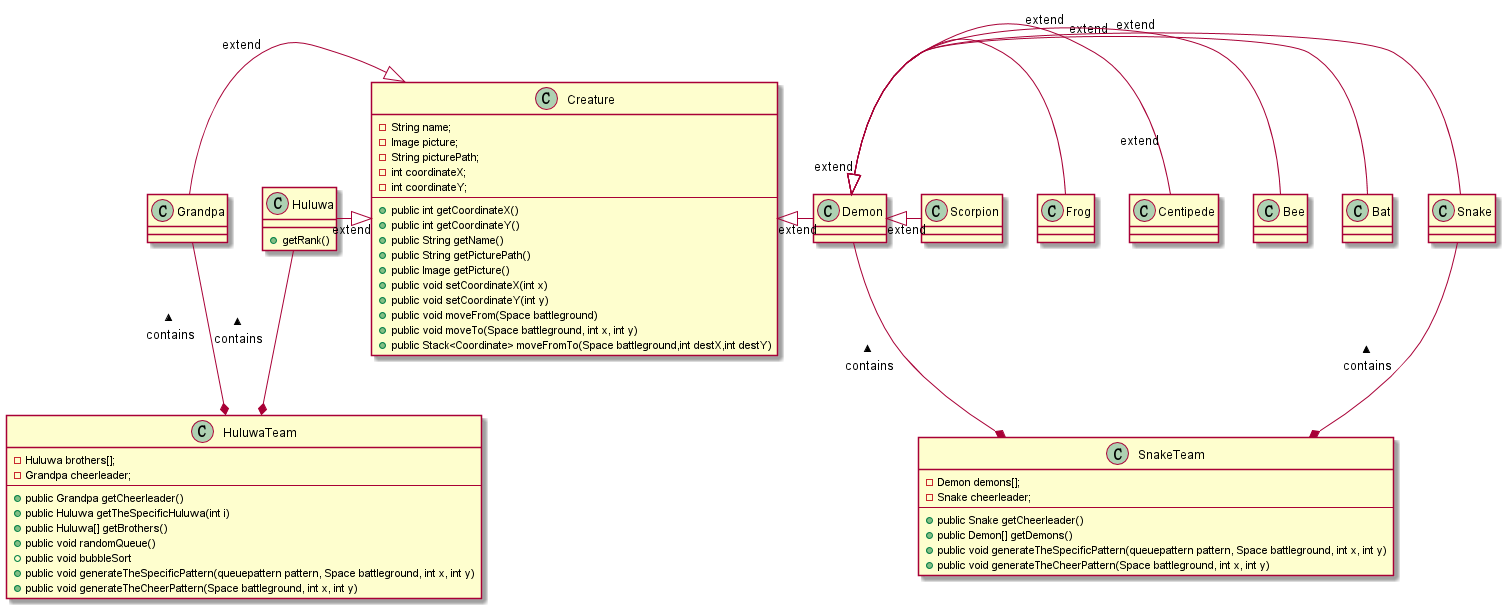

The diagram above was rendered by PlantUML. Its source (embedded in the PNG):
@startuml

class Creature {
    - String name;
    - Image picture;
    - String picturePath;
    - int coordinateX;
    - int coordinateY;
    --
    + public int getCoordinateX()
    + public int getCoordinateY()
    + public String getName()
    + public String getPicturePath()
    + public Image getPicture()
    + public void setCoordinateX(int x)
    + public void setCoordinateY(int y)
    + public void moveFrom(Space battleground)
    + public void moveTo(Space battleground, int x, int y)
    + public Stack<Coordinate> moveFromTo(Space battleground,int destX,int destY)
}

class Demon
Demon -left-|>Creature:extend

class Bat
Bat -left-|>Demon:extend

class Bee
Bee -left-|>Demon:extend

class Centipede
Centipede -left-|>Demon:extend

class Frog
Frog -left-|>Demon:extend

class Scorpion
Scorpion -left-|>Demon:extend

class Snake
Snake -left-|>Demon:extend

class Huluwa{
    +getRank()
}
Huluwa -right-|>Creature:extend

class Grandpa
Grandpa -right-|>Creature:extend


class HuluwaTeam{
    - Huluwa brothers[];
    - Grandpa cheerleader;
    --
    + public Grandpa getCheerleader()
    + public Huluwa getTheSpecificHuluwa(int i)
    + public Huluwa[] getBrothers()
    + public void randomQueue()
    + public void bubbleSort
    + public void generateTheSpecificPattern(queuepattern pattern, Space battleground, int x, int y)
    + public void generateTheCheerPattern(Space battleground, int x, int y)
}

HuluwaTeam *-up- Huluwa :contains >
HuluwaTeam *-up- Grandpa :contains >

class SnakeTeam{
    - Demon demons[];
    - Snake cheerleader;
    --
    + public Snake getCheerleader()
    + public Demon[] getDemons()
    + public void generateTheSpecificPattern(queuepattern pattern, Space battleground, int x, int y)
    + public void generateTheCheerPattern(Space battleground, int x, int y)
}

SnakeTeam *-up- Demon :contains >
SnakeTeam *-up- Snake :contains >


@enduml